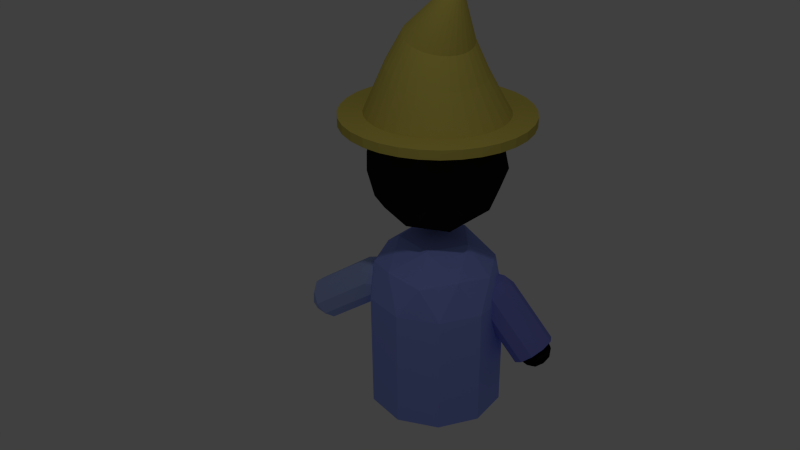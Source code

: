 # Source: vivi.blend  (saved by Blender 2.74.0; exported with 4.5.12 LTS)
import bpy
from mathutils import Matrix  # noqa: F401  (used for matrix-valued properties, if any)

bpy.ops.wm.read_factory_settings(use_empty=True)
scene = bpy.context.scene
scene.name = 'Scene'

# ---- collections
col_collection_1 = bpy.data.collections.new('Collection 1'); scene.collection.children.link(col_collection_1)

# ---- materials (node trees are filled in below, after node groups)
mat_black = bpy.data.materials.new('black')
mat_black.alpha_threshold = 0.0
mat_black.use_transparent_shadow = False
mat_black.diffuse_color = (0.426, 0.5355, 0.9551, 1.0)
mat_black.roughness = 0.5
mat_black.specular_intensity = 0.0
mat_blue_001 = bpy.data.materials.new('blue.001')
mat_blue_001.alpha_threshold = 0.0
mat_blue_001.use_transparent_shadow = False
mat_blue_001.diffuse_color = (0.3212, 0.4006, 1.0, 1.0)
mat_blue_001.roughness = 0.5
mat_blue_001.specular_intensity = 0.0
mat_hat = bpy.data.materials.new('hat')
mat_hat.alpha_threshold = 0.0
mat_hat.use_transparent_shadow = False
mat_hat.diffuse_color = (0.6738, 0.563, 0.1125, 1.0)
mat_hat.roughness = 0.5
mat_hat.specular_intensity = 0.0
mat_black_001 = bpy.data.materials.new('black.001')
mat_black_001.alpha_threshold = 0.0
mat_black_001.use_transparent_shadow = False
mat_black_001.diffuse_color = (0.01222, 0.01222, 0.01222, 1.0)
mat_black_001.specular_color = (0.005605, 0.005605, 0.005605)
mat_black_001.roughness = 0.5
mat_black_001.specular_intensity = 0.0
mat_material_002 = bpy.data.materials.new('Material.002')
mat_material_002.alpha_threshold = 0.0
mat_material_002.use_transparent_shadow = False
mat_material_002.diffuse_color = (0.008076, 0.008076, 0.008076, 1.0)
mat_material_002.roughness = 0.5
mat_material_002.specular_intensity = 0.0
mat_blue = bpy.data.materials.new('blue')
mat_blue.alpha_threshold = 0.0
mat_blue.use_transparent_shadow = False
mat_blue.diffuse_color = (0.2371, 0.2676, 0.8, 1.0)
mat_blue.roughness = 0.5
mat_blue.specular_intensity = 0.0

# ---- material node trees

# ---- world
world_world = bpy.data.worlds.new('World'); scene.world = world_world
world_world.color = (0.05088, 0.05088, 0.05088)
world_world.use_sun_shadow = False
world_world.sun_shadow_jitter_overblur = 0.0
world_world.cycles.sampling_method = 'MANUAL'
world_world.cycles.sample_map_resolution = 256

# ---- cameras
cam_camera = bpy.data.cameras.new('Camera')
cam_camera.clip_end = 100.0
cam_camera.lens = 35.0
cam_camera.sensor_width = 32.0
cam_camera.sensor_height = 18.0
cam_camera.ortho_scale = 7.314
cam_camera.dof.focus_distance = 0.0
cam_camera.dof.aperture_fstop = 128.0

# ---- lights
light_lamp = bpy.data.lights.new('Lamp', 'POINT')
light_lamp.transmission_factor = 0.0
light_lamp.cutoff_distance = 30.0
light_lamp.energy = 100.0
light_lamp.shadow_buffer_clip_start = 1.001
light_lamp.shadow_soft_size = 0.1
light_lamp.shadow_maximum_resolution = 0.006
light_lamp.use_absolute_resolution = True
light_lamp.cycles.use_multiple_importance_sampling = False

# ---- meshes
me_icosphere_001 = bpy.data.meshes.new('Icosphere.001')
me_icosphere_001.from_pydata([(0.2764, -0.8506, 0.4472), (-0.7236, -0.5257, 0.4472), (-0.7236, 0.5257, 0.4472), (0.2764, 0.8506, 0.4472), (0.8944, 0.0, 0.4472), (0.0, 0.0, 1.0), (0.0, 1.0, -3.049), (0.5878, 0.809, -3.049), (-0.9511, 0.309, -3.049), (-0.5878, 0.809, -3.049), (-0.5878, -0.809, -3.049), (-0.9511, -0.309, -3.049), (0.5878, -0.809, -3.049), (0.0, -1.0, -3.049), (0.9511, 0.309, -3.049), (0.9511, -0.309, -3.049), (0.9511, -0.309, 0.0), (0.9511, 0.309, 0.0), (0.0, -1.0, 0.0), (0.5878, -0.809, 0.0), (-0.9511, -0.309, 0.0), (-0.5878, -0.809, 0.0), (-0.5878, 0.809, 0.0), (-0.9511, 0.309, 0.0), (0.5878, 0.809, 0.0), (0.0, 1.0, 0.0), (0.6882, -0.5, 0.5257), (-0.2629, -0.809, 0.5257), (-0.8506, 0.0, 0.5257), (-0.2629, 0.809, 0.5257), (0.6882, 0.5, 0.5257), (0.1625, -0.5, 0.8507), (0.5257, 0.0, 0.8507), (-0.4253, -0.309, 0.8507), (-0.4253, 0.309, 0.8507), (0.1625, 0.5, 0.8507), (0.01322, 0.02791, -2.263), (-0.5517, 0.4384, -2.695), (0.229, 0.692, -2.695), (0.7115, 0.02791, -2.695), (0.229, -0.6362, -2.695), (-0.5517, -0.3825, -2.695), (-0.2026, 0.692, -3.393), (0.5782, 0.4384, -3.393), (0.5782, -0.3825, -3.393), (-0.2026, -0.6362, -3.393), (-0.6851, 0.02791, -3.393), (0.01322, 0.02791, -3.825), (0.1401, 0.4183, -2.38), (-0.3188, 0.2692, -2.38), (-0.192, 0.6595, -2.634), (-0.6509, 0.02791, -2.634), (-0.3188, -0.2133, -2.38), (0.4237, 0.02791, -2.38), (0.5505, 0.4183, -2.634), (0.1401, -0.3624, -2.38), (0.5505, -0.3625, -2.634), (-0.192, -0.6037, -2.634), (-0.7293, 0.2692, -3.044), (-0.7293, -0.2133, -3.044), (0.01322, 0.8086, -3.044), (-0.4457, 0.6595, -3.044), (0.7557, 0.2692, -3.044), (0.4721, 0.6595, -3.044), (0.4721, -0.6037, -3.044), (0.7557, -0.2133, -3.044), (-0.4457, -0.6037, -3.044), (0.01322, -0.7528, -3.044), (-0.5241, 0.4183, -3.455), (0.2184, 0.6595, -3.455), (0.6773, 0.02791, -3.455), (0.2184, -0.6037, -3.455), (-0.5241, -0.3625, -3.455), (-0.1136, 0.4183, -3.708), (-0.3972, 0.02791, -3.708), (0.3453, 0.2692, -3.708), (0.3453, -0.2133, -3.708), (-0.1136, -0.3624, -3.708)], [], [(0, 26, 31), (1, 27, 33), (2, 28, 34), (3, 29, 35), (4, 30, 32), (32, 35, 5), (32, 30, 35), (30, 3, 35), (35, 34, 5), (35, 29, 34), (29, 2, 34), (34, 33, 5), (34, 28, 33), (28, 1, 33), (33, 31, 5), (33, 27, 31), (27, 0, 31), (31, 32, 5), (31, 26, 32), (26, 4, 32), (17, 30, 4), (17, 24, 30), (24, 3, 30), (25, 29, 3), (25, 22, 29), (22, 2, 29), (23, 28, 2), (23, 20, 28), (20, 1, 28), (21, 27, 1), (21, 18, 27), (18, 0, 27), (19, 26, 0), (19, 16, 26), (16, 4, 26), (24, 25, 3), (17, 16, 15, 14), (22, 23, 2), (19, 18, 13, 12), (20, 21, 1), (21, 20, 11, 10), (18, 19, 0), (18, 21, 10, 13), (16, 17, 4), (16, 19, 12, 15), (25, 24, 7, 6), (23, 22, 9, 8), (24, 17, 14, 7), (20, 23, 8, 11), (22, 25, 6, 9), (6, 7, 14, 15, 12, 13, 10, 11, 8, 9), (36, 49, 48), (37, 49, 51), (36, 48, 53), (36, 53, 55), (36, 55, 52), (37, 51, 58), (38, 50, 60), (39, 54, 62), (40, 56, 64), (41, 57, 66), (37, 58, 61), (38, 60, 63), (39, 62, 65), (40, 64, 67), (41, 66, 59), (42, 68, 73), (43, 69, 75), (44, 70, 76), (45, 71, 77), (46, 72, 74), (74, 77, 47), (74, 72, 77), (72, 45, 77), (77, 76, 47), (77, 71, 76), (71, 44, 76), (76, 75, 47), (76, 70, 75), (70, 43, 75), (75, 73, 47), (75, 69, 73), (69, 42, 73), (73, 74, 47), (73, 68, 74), (68, 46, 74), (59, 72, 46), (59, 66, 72), (66, 45, 72), (67, 71, 45), (67, 64, 71), (64, 44, 71), (65, 70, 44), (65, 62, 70), (62, 43, 70), (63, 69, 43), (63, 60, 69), (60, 42, 69), (61, 68, 42), (61, 58, 68), (58, 46, 68), (66, 67, 45), (66, 57, 67), (57, 40, 67), (64, 65, 44), (64, 56, 65), (56, 39, 65), (62, 63, 43), (62, 54, 63), (54, 38, 63), (60, 61, 42), (60, 50, 61), (50, 37, 61), (58, 59, 46), (58, 51, 59), (51, 41, 59), (52, 57, 41), (52, 55, 57), (55, 40, 57), (55, 56, 40), (55, 53, 56), (53, 39, 56), (53, 54, 39), (53, 48, 54), (48, 38, 54), (51, 52, 41), (51, 49, 52), (49, 36, 52), (48, 50, 38), (48, 49, 50), (49, 37, 50)])
me_icosphere_001.materials.append(mat_black)
me_icosphere_001.use_remesh_preserve_volume = False
me_icosphere_001.use_remesh_preserve_attributes = False
me_icosphere_001.use_mirror_vertex_groups = False
me_icosphere_001.update()
me_cylinder = bpy.data.meshes.new('Cylinder')
me_cylinder.from_pydata([(0.0, 1.0, -0.7726), (0.5878, 0.809, -0.7726), (-0.9511, 0.309, -0.7726), (-0.5878, 0.809, -0.7726), (-0.5878, -0.809, -0.7726), (-0.9511, -0.309, -0.7726), (0.5878, -0.809, -0.7726), (0.0, -1.0, -0.7726), (0.9511, 0.309, -0.7726), (0.9511, -0.309, -0.7726), (0.2764, -0.8506, 1.451), (-0.7236, -0.5257, 1.451), (-0.7236, 0.5257, 1.451), (0.2764, 0.8506, 1.451), (0.8944, 0.0, 1.451), (0.0, 0.0, 2.003), (0.9511, -0.309, 1.003), (0.9511, 0.309, 1.003), (0.0, -1.0, 1.003), (0.5878, -0.809, 1.003), (-0.9511, -0.309, 1.003), (-0.5878, -0.809, 1.003), (-0.5878, 0.809, 1.003), (-0.9511, 0.309, 1.003), (0.5878, 0.809, 1.003), (0.0, 1.0, 1.003), (0.6882, -0.5, 1.529), (-0.2629, -0.809, 1.529), (-0.8506, 0.0, 1.529), (-0.2629, 0.809, 1.529), (0.6882, 0.5, 1.529), (0.1625, -0.5, 1.854), (0.5257, 0.0, 1.854), (-0.4253, -0.309, 1.854), (-0.4253, 0.309, 1.854), (0.1625, 0.5, 1.854)], [], [(24, 17, 8, 1), (22, 25, 0, 3), (20, 23, 2, 5), (18, 21, 4, 7), (16, 19, 6, 9), (25, 24, 1, 0), (23, 22, 3, 2), (21, 20, 5, 4), (19, 18, 7, 6), (17, 16, 9, 8), (10, 26, 31), (11, 27, 33), (12, 28, 34), (13, 29, 35), (14, 30, 32), (32, 35, 15), (32, 30, 35), (30, 13, 35), (35, 34, 15), (35, 29, 34), (29, 12, 34), (34, 33, 15), (34, 28, 33), (28, 11, 33), (33, 31, 15), (33, 27, 31), (27, 10, 31), (31, 32, 15), (31, 26, 32), (26, 14, 32), (17, 30, 14), (17, 24, 30), (24, 13, 30), (25, 29, 13), (25, 22, 29), (22, 12, 29), (23, 28, 12), (23, 20, 28), (20, 11, 28), (21, 27, 11), (21, 18, 27), (18, 10, 27), (19, 26, 10), (19, 16, 26), (16, 14, 26), (24, 25, 13), (22, 23, 12), (20, 21, 11), (18, 19, 10), (16, 17, 14)])
me_cylinder.materials.append(mat_blue_001)
me_cylinder.use_remesh_preserve_volume = False
me_cylinder.use_remesh_preserve_attributes = False
me_cylinder.use_mirror_vertex_groups = False
me_cylinder.update()
me_cone = bpy.data.meshes.new('Cone')
me_cone.from_pydata([(0.0, 1.0, -1.0), (0.1951, 0.9808, -1.0), (0.3827, 0.9239, -1.0), (0.5556, 0.8315, -1.0), (0.7071, 0.7071, -1.0), (0.8315, 0.5556, -1.0), (0.9239, 0.3827, -1.0), (0.9808, 0.1951, -1.0), (1.0, 7.55e-08, -1.0), (0.4978, -0.3808, 0.9166), (0.9808, -0.1951, -1.0), (0.9239, -0.3827, -1.0), (0.8315, -0.5556, -1.0), (0.7071, -0.7071, -1.0), (0.5556, -0.8315, -1.0), (0.3827, -0.9239, -1.0), (0.1951, -0.9808, -1.0), (-3.258e-07, -1.0, -1.0), (-0.1951, -0.9808, -1.0), (-0.3827, -0.9239, -1.0), (-0.5556, -0.8315, -1.0), (-0.7071, -0.7071, -1.0), (-0.8315, -0.5556, -1.0), (-0.9239, -0.3827, -1.0), (-0.9808, -0.1951, -1.0), (-1.0, 9.656e-07, -1.0), (-0.9808, 0.1951, -1.0), (-0.9239, 0.3827, -1.0), (-0.8315, 0.5556, -1.0), (-0.7071, 0.7071, -1.0), (-0.5556, 0.8315, -1.0), (-0.3827, 0.9239, -1.0), (-0.1951, 0.9808, -1.0), (0.1986, 0.3592, 0.07851), (0.1123, 0.3767, 0.1012), (0.02475, 0.3773, 0.1217), (-0.06101, 0.3614, 0.1393), (-0.1422, 0.33, 0.1536), (-0.2164, 0.2844, 0.1642), (-0.2813, 0.226, 0.1707), (-0.3348, 0.1567, 0.173), (0.5204, -0.05152, -0.05685), (-0.3752, 0.07874, 0.171), (-0.4012, -0.005526, 0.1646), (-0.4115, -0.09347, 0.1541), (-0.4054, -0.1822, 0.1396), (-0.3828, -0.2688, 0.1216), (-0.3438, -0.3499, 0.1006), (-0.2893, -0.4224, 0.07726), (-0.2208, -0.4832, 0.05237), (-0.1405, -0.5294, 0.02688), (-0.05139, -0.5585, 0.001833), (0.04312, -0.5686, -0.02168), (0.139, -0.5589, -0.04258), (0.232, -0.5291, -0.05986), (0.3177, -0.4803, -0.07266), (0.3921, -0.4145, -0.08034), (0.4518, -0.3348, -0.08252), (0.494, -0.2449, -0.07914), (0.5171, -0.149, -0.07042), (0.5042, 0.04324, -0.03915), (0.4699, 0.1313, -0.01819), (0.4194, 0.2093, 0.005044), (0.3553, 0.2745, 0.02955), (0.2807, 0.3249, 0.05435), (-1.789e-08, 1.35, -1.123), (-1.789e-08, 1.35, -0.9945), (0.2603, 1.324, -1.123), (0.2603, 1.324, -0.9945), (0.5105, 1.247, -1.123), (0.5105, 1.247, -0.9945), (0.7411, 1.123, -1.123), (0.7411, 1.123, -0.9945), (0.9433, 0.9547, -1.123), (0.9433, 0.9547, -0.9945), (1.109, 0.7501, -1.123), (1.109, 0.7501, -0.9945), (1.232, 0.5167, -1.123), (1.232, 0.5167, -0.9945), (1.308, 0.2634, -1.123), (1.308, 0.2634, -0.9945), (1.334, -9.577e-09, -1.123), (1.334, -9.577e-09, -0.9945), (1.308, -0.2634, -1.123), (1.308, -0.2634, -0.9945), (1.232, -0.5167, -1.123), (1.232, -0.5167, -0.9945), (1.109, -0.7501, -1.123), (1.109, -0.7501, -0.9945), (0.9433, -0.9547, -1.123), (0.9433, -0.9547, -0.9945), (0.7411, -1.123, -1.123), (0.7411, -1.123, -0.9945), (0.5105, -1.247, -1.123), (0.5105, -1.247, -0.9945), (0.2603, -1.324, -1.123), (0.2603, -1.324, -0.9945), (-4.526e-07, -1.35, -1.123), (-4.526e-07, -1.35, -0.9945), (-0.2603, -1.324, -1.123), (-0.2603, -1.324, -0.9945), (-0.5105, -1.247, -1.123), (-0.5105, -1.247, -0.9945), (-0.7411, -1.123, -1.123), (-0.7411, -1.123, -0.9945), (-0.9433, -0.9547, -1.123), (-0.9433, -0.9547, -0.9945), (-1.109, -0.7501, -1.123), (-1.109, -0.7501, -0.9945), (-1.232, -0.5167, -1.123), (-1.232, -0.5167, -0.9945), (-1.308, -0.2634, -1.123), (-1.308, -0.2634, -0.9945), (-1.334, 1.192e-06, -1.123), (-1.334, 1.192e-06, -0.9945), (-1.308, 0.2634, -1.123), (-1.308, 0.2634, -0.9945), (-1.232, 0.5167, -1.123), (-1.232, 0.5167, -0.9945), (-1.109, 0.7501, -1.123), (-1.109, 0.7501, -0.9945), (-0.9433, 0.9547, -1.123), (-0.9433, 0.9547, -0.9945), (-0.7411, 1.123, -1.123), (-0.7411, 1.123, -0.9945), (-0.5105, 1.247, -1.123), (-0.5105, 1.247, -0.9945), (-0.2603, 1.324, -1.123), (-0.2603, 1.324, -0.9945), (0.2504, 0.582, -0.3585), (0.1217, 0.6131, -0.3373), (-0.1397, 0.5988, -0.3004), (-0.2629, 0.5548, -0.286), (-0.3754, 0.4884, -0.275), (-0.4732, 0.4023, -0.2676), (-0.5532, 0.2994, -0.2643), (0.7049, -0.03792, -0.4745), (-0.6126, 0.1835, -0.2649), (-0.6494, 0.05837, -0.2696), (-0.6622, -0.07158, -0.2782), (-0.6502, -0.2019, -0.2904), (-0.6137, -0.3279, -0.3059), (-0.5535, -0.445, -0.3241), (-0.4714, -0.5488, -0.3443), (-0.3701, -0.6351, -0.366), (-0.253, -0.7002, -0.3883), (-0.1244, -0.7411, -0.4103), (0.01085, -0.7557, -0.4312), (0.1473, -0.7428, -0.45), (0.2795, -0.7026, -0.466), (0.4016, -0.6364, -0.4784), (0.5085, -0.5465, -0.4868), (0.5955, -0.4368, -0.4906), (0.6588, -0.3118, -0.4898), (0.6958, -0.1769, -0.4843), (0.6862, 0.09934, -0.4607), (0.6407, 0.2292, -0.4437), (0.5708, 0.3464, -0.4241), (0.4797, 0.4465, -0.4028), (0.3714, 0.5259, -0.3806), (-0.01001, 0.6186, -0.3177)], [], [(37, 9, 36), (35, 9, 34), (38, 9, 37), (39, 9, 38), (40, 9, 39), (42, 9, 40), (43, 9, 42), (44, 9, 43), (45, 9, 44), (46, 9, 45), (47, 9, 46), (48, 9, 47), (49, 9, 48), (50, 9, 49), (51, 9, 50), (52, 9, 51), (53, 9, 52), (54, 9, 53), (55, 9, 54), (56, 9, 55), (57, 9, 56), (58, 9, 57), (59, 9, 58), (41, 9, 59), (60, 9, 41), (61, 9, 60), (62, 9, 61), (63, 9, 62), (64, 9, 63), (33, 9, 64), (36, 9, 35), (34, 9, 33), (0, 1, 2, 3, 4, 5, 6, 7, 8, 10, 11, 12, 13, 14, 15, 16, 17, 18, 19, 20, 21, 22, 23, 24, 25, 26, 27, 28, 29, 30, 31, 32), (159, 64, 63, 158), (158, 63, 62, 157), (157, 62, 61, 156), (156, 61, 60, 155), (154, 59, 58, 153), (153, 58, 57, 152), (152, 57, 56, 151), (151, 56, 55, 150), (150, 55, 54, 149), (149, 54, 53, 148), (148, 53, 52, 147), (147, 52, 51, 146), (146, 51, 50, 145), (145, 50, 49, 144), (144, 49, 48, 143), (143, 48, 47, 142), (142, 47, 46, 141), (141, 46, 45, 140), (140, 45, 44, 139), (139, 44, 43, 138), (138, 43, 42, 137), (136, 41, 59, 154), (155, 60, 41, 136), (137, 42, 40, 135), (135, 40, 39, 134), (134, 39, 38, 133), (133, 38, 37, 132), (132, 37, 36, 131), (131, 36, 35, 160), (160, 35, 34, 130), (129, 33, 64, 159), (130, 34, 33, 129), (65, 66, 68, 67), (67, 68, 70, 69), (69, 70, 72, 71), (71, 72, 74, 73), (73, 74, 76, 75), (75, 76, 78, 77), (77, 78, 80, 79), (79, 80, 82, 81), (81, 82, 84, 83), (83, 84, 86, 85), (85, 86, 88, 87), (87, 88, 90, 89), (89, 90, 92, 91), (91, 92, 94, 93), (93, 94, 96, 95), (95, 96, 98, 97), (97, 98, 100, 99), (99, 100, 102, 101), (101, 102, 104, 103), (103, 104, 106, 105), (105, 106, 108, 107), (107, 108, 110, 109), (109, 110, 112, 111), (111, 112, 114, 113), (113, 114, 116, 115), (115, 116, 118, 117), (117, 118, 120, 119), (119, 120, 122, 121), (121, 122, 124, 123), (123, 124, 126, 125), (68, 66, 128, 126, 124, 122, 120, 118, 116, 114, 112, 110, 108, 106, 104, 102, 100, 98, 96, 94, 92, 90, 88, 86, 84, 82, 80, 78, 76, 74, 72, 70), (127, 128, 66, 65), (125, 126, 128, 127), (65, 67, 69, 71, 73, 75, 77, 79, 81, 83, 85, 87, 89, 91, 93, 95, 97, 99, 101, 103, 105, 107, 109, 111, 113, 115, 117, 119, 121, 123, 125, 127), (3, 159, 158, 4), (4, 158, 157, 5), (5, 157, 156, 6), (6, 156, 155, 7), (10, 154, 153, 11), (11, 153, 152, 12), (12, 152, 151, 13), (13, 151, 150, 14), (14, 150, 149, 15), (15, 149, 148, 16), (16, 148, 147, 17), (17, 147, 146, 18), (18, 146, 145, 19), (19, 145, 144, 20), (20, 144, 143, 21), (21, 143, 142, 22), (22, 142, 141, 23), (23, 141, 140, 24), (24, 140, 139, 25), (25, 139, 138, 26), (26, 138, 137, 27), (8, 136, 154, 10), (7, 155, 136, 8), (27, 137, 135, 28), (28, 135, 134, 29), (29, 134, 133, 30), (30, 133, 132, 31), (31, 132, 131, 32), (32, 131, 160, 0), (0, 160, 130, 1), (2, 129, 159, 3), (1, 130, 129, 2)])
_uv = me_cone.uv_layers.new(name='UVMap')
_uv.uv.foreach_set('vector', [0.4425, 0.5441, 0.5463, 0.4076, 0.4557, 0.5482, 0.4694, 0.5521, 0.5463, 0.4076, 0.4832, 0.5557, 0.4302, 0.54, 0.5463, 0.4076, 0.4425, 0.5441, 0.04047, 0.8587, 0.05448, 0.7095, 0.05448, 0.8576, 0.02642, 0.8575, 0.05448, 0.7095, 0.04047, 0.8587, 0.01279, 0.8539, 0.05448, 0.7095, 0.02642, 0.8575, 0.0, 0.8481, 0.05448, 0.7095, 0.01279, 0.8539, 0.6846, 0.6024, 0.7723, 0.7396, 0.6713, 0.6067, 0.6984, 0.5983, 0.7723, 0.7396, 0.6846, 0.6024, 0.7123, 0.5942, 0.7723, 0.7396, 0.6984, 0.5983, 0.7257, 0.5906, 0.7723, 0.7396, 0.7123, 0.5942, 0.7382, 0.5873, 0.7723, 0.7396, 0.7257, 0.5906, 0.7493, 0.5848, 0.7723, 0.7396, 0.7382, 0.5873, 0.8727, 0.8843, 0.9966, 1.0, 0.8634, 0.8915, 0.8843, 0.8773, 0.9966, 1.0, 0.8727, 0.8843, 0.8976, 0.8709, 0.9966, 1.0, 0.8843, 0.8773, 0.9122, 0.8652, 0.9966, 1.0, 0.8976, 0.8709, 0.9274, 0.8607, 0.9966, 1.0, 0.9122, 0.8652, 0.9426, 0.8575, 0.9966, 1.0, 0.9274, 0.8607, 0.9569, 0.8558, 0.9966, 1.0, 0.9426, 0.8575, 0.9699, 0.8557, 0.9966, 1.0, 0.9569, 0.8558, 0.9583, 0.5515, 0.9984, 0.4076, 0.9714, 0.5513, 0.9438, 0.55, 0.9984, 0.4076, 0.9583, 0.5515, 0.9287, 0.5471, 0.9984, 0.4076, 0.9438, 0.55, 0.9137, 0.5428, 0.9984, 0.4076, 0.9287, 0.5471, 0.8993, 0.5374, 0.9984, 0.4076, 0.9137, 0.5428, 0.8862, 0.5311, 0.9984, 0.4076, 0.8993, 0.5374, 0.8748, 0.5243, 0.9984, 0.4076, 0.8862, 0.5311, 0.8655, 0.5172, 0.9984, 0.4076, 0.8748, 0.5243, 0.4966, 0.5589, 0.5463, 0.4076, 0.5091, 0.5616, 0.4557, 0.5482, 0.5463, 0.4076, 0.4694, 0.5521, 0.4832, 0.5557, 0.5463, 0.4076, 0.4966, 0.5589, 1.921e-08, 0.5735, 0.0, 0.5437, 0.006164, 0.5146, 0.01825, 0.4871, 0.03581, 0.4624, 0.05815, 0.4413, 0.08442, 0.4248, 0.1136, 0.4134, 0.1446, 0.4076, 0.1762, 0.4076, 0.2072, 0.4134, 0.2364, 0.4248, 0.2626, 0.4413, 0.285, 0.4624, 0.3025, 0.4871, 0.3146, 0.5146, 0.3208, 0.5437, 0.3208, 0.5735, 0.3146, 0.6026, 0.3025, 0.6301, 0.285, 0.6548, 0.2626, 0.6758, 0.2364, 0.6924, 0.2072, 0.7037, 0.1762, 0.7095, 0.1446, 0.7095, 0.1136, 0.7037, 0.08442, 0.6924, 0.05815, 0.6758, 0.03581, 0.6548, 0.01825, 0.6301, 0.006164, 0.6026, 0.8277, 0.5821, 0.8655, 0.5172, 0.8748, 0.5243, 0.8425, 0.5904, 0.8425, 0.5904, 0.8748, 0.5243, 0.8862, 0.5311, 0.8601, 0.5982, 0.8601, 0.5982, 0.8862, 0.5311, 0.8993, 0.5374, 0.88, 0.6051, 0.88, 0.6051, 0.8993, 0.5374, 0.9137, 0.5428, 0.9013, 0.6109, 0.9449, 0.6178, 0.9438, 0.55, 0.9583, 0.5515, 0.9652, 0.6187, 0.9652, 0.6187, 0.9583, 0.5515, 0.9714, 0.5513, 0.9835, 0.6177, 0.9777, 0.7891, 0.9699, 0.8557, 0.9569, 0.8558, 0.9592, 0.7896, 0.9592, 0.7896, 0.9569, 0.8558, 0.9426, 0.8575, 0.9387, 0.7917, 0.9387, 0.7917, 0.9426, 0.8575, 0.9274, 0.8607, 0.9172, 0.7955, 0.9172, 0.7955, 0.9274, 0.8607, 0.9122, 0.8652, 0.8955, 0.8007, 0.8955, 0.8007, 0.9122, 0.8652, 0.8976, 0.8709, 0.8746, 0.8071, 0.8746, 0.8071, 0.8976, 0.8709, 0.8843, 0.8773, 0.8552, 0.8145, 0.8552, 0.8145, 0.8843, 0.8773, 0.8727, 0.8843, 0.8381, 0.8224, 0.8381, 0.8224, 0.8727, 0.8843, 0.8634, 0.8915, 0.824, 0.8307, 0.7601, 0.5147, 0.7493, 0.5848, 0.7382, 0.5873, 0.744, 0.5162, 0.744, 0.5162, 0.7382, 0.5873, 0.7257, 0.5906, 0.7257, 0.5188, 0.7257, 0.5188, 0.7257, 0.5906, 0.7123, 0.5942, 0.7059, 0.5222, 0.7059, 0.5222, 0.7123, 0.5942, 0.6984, 0.5983, 0.6853, 0.5263, 0.6853, 0.5263, 0.6984, 0.5983, 0.6846, 0.6024, 0.6648, 0.531, 0.6648, 0.531, 0.6846, 0.6024, 0.6713, 0.6067, 0.6449, 0.5362, 0.6449, 0.5362, 0.6713, 0.6067, 0.6589, 0.6108, 0.6264, 0.5415, 0.9233, 0.6152, 0.9287, 0.5471, 0.9438, 0.55, 0.9449, 0.6178, 0.9013, 0.6109, 0.9137, 0.5428, 0.9287, 0.5471, 0.9233, 0.6152, 0.6264, 0.5415, 0.6589, 0.6108, 0.6479, 0.6146, 0.61, 0.5469, 0.3713, 0.6003, 0.4099, 0.5323, 0.4192, 0.536, 0.3852, 0.6058, 0.3852, 0.6058, 0.4192, 0.536, 0.4302, 0.54, 0.4018, 0.6113, 0.4018, 0.6113, 0.4302, 0.54, 0.4425, 0.5441, 0.4204, 0.6167, 0.4204, 0.6167, 0.4425, 0.5441, 0.4557, 0.5482, 0.4405, 0.6216, 0.4405, 0.6216, 0.4557, 0.5482, 0.4694, 0.5521, 0.4613, 0.626, 0.4613, 0.626, 0.4694, 0.5521, 0.4832, 0.5557, 0.4821, 0.6296, 0.5022, 0.6324, 0.4966, 0.5589, 0.5091, 0.5616, 0.5207, 0.6341, 0.4821, 0.6296, 0.4832, 0.5557, 0.4966, 0.5589, 0.5022, 0.6324, 0.8944, 0.1769, 0.9143, 0.1764, 0.9178, 0.2152, 0.8979, 0.2158, 0.8979, 0.2158, 0.9178, 0.2152, 0.9234, 0.2518, 0.9035, 0.2524, 0.9035, 0.2524, 0.9234, 0.2518, 0.931, 0.2848, 0.9111, 0.2853, 0.9462, 6.399e-05, 0.9663, 0.0, 0.9599, 0.03057, 0.9398, 0.03063, 0.9398, 0.03063, 0.9599, 0.03057, 0.9551, 0.06562, 0.9349, 0.06569, 0.9349, 0.06569, 0.9551, 0.06562, 0.9521, 0.1038, 0.932, 0.1039, 0.932, 0.1039, 0.9521, 0.1038, 0.9511, 0.1437, 0.931, 0.1437, 0.931, 0.1437, 0.9511, 0.1437, 0.9521, 0.1837, 0.932, 0.1837, 0.932, 0.1837, 0.9521, 0.1837, 0.9551, 0.2223, 0.9349, 0.2223, 0.9349, 0.2223, 0.9551, 0.2223, 0.9599, 0.258, 0.9398, 0.258, 0.9398, 0.258, 0.9599, 0.258, 0.9663, 0.2894, 0.9462, 0.2895, 0.9797, 0.0, 1.0, 0.0003377, 0.9943, 0.03307, 0.9741, 0.03274, 0.9741, 0.03274, 0.9943, 0.03307, 0.9901, 0.06956, 0.9698, 0.06922, 0.9698, 0.06922, 0.9901, 0.06956, 0.9875, 0.1084, 0.9672, 0.1081, 0.9672, 0.1081, 0.9875, 0.1084, 0.9866, 0.1481, 0.9663, 0.1478, 0.9663, 0.1478, 0.9866, 0.1481, 0.9875, 0.1871, 0.9672, 0.1868, 0.9672, 0.1868, 0.9875, 0.1871, 0.9901, 0.224, 0.9698, 0.2236, 0.9698, 0.2236, 0.9901, 0.224, 0.9943, 0.2572, 0.9741, 0.2569, 0.9741, 0.2569, 0.9943, 0.2572, 1.0, 0.2857, 0.9797, 0.2853, 0.8733, 0.0002405, 0.8932, 0.0, 0.8859, 0.02979, 0.866, 0.03003, 0.866, 0.03003, 0.8859, 0.02979, 0.8804, 0.06425, 0.8605, 0.06449, 0.8605, 0.06449, 0.8804, 0.06425, 0.877, 0.1021, 0.8571, 0.1023, 0.8571, 0.1023, 0.877, 0.1021, 0.8759, 0.1418, 0.856, 0.142, 0.856, 0.142, 0.8759, 0.1418, 0.877, 0.1818, 0.8571, 0.1821, 0.8571, 0.1821, 0.877, 0.1818, 0.8804, 0.2208, 0.8605, 0.221, 0.8605, 0.221, 0.8804, 0.2208, 0.8859, 0.257, 0.866, 0.2572, 0.866, 0.2572, 0.8859, 0.257, 0.8932, 0.2892, 0.8733, 0.2894, 0.9111, 0.0005656, 0.931, 0.0, 0.9234, 0.0281, 0.9035, 0.02867, 0.9035, 0.02867, 0.9234, 0.0281, 0.9178, 0.06112, 0.8979, 0.06169, 0.8979, 0.06169, 0.9178, 0.06112, 0.9143, 0.09779, 0.8944, 0.09836, 0.1929, 9.265e-05, 0.2351, 0.0, 0.2764, 0.00774, 0.3154, 0.02302, 0.3504, 0.04524, 0.3802, 0.07356, 0.4036, 0.1069, 0.4198, 0.1439, 0.428, 0.1833, 0.428, 0.2234, 0.4198, 0.2628, 0.4036, 0.2999, 0.3802, 0.3333, 0.3504, 0.3618, 0.3154, 0.3842, 0.2764, 0.3996, 0.2351, 0.4075, 0.1929, 0.4076, 0.1516, 0.3999, 0.1126, 0.3846, 0.07758, 0.3624, 0.04777, 0.3341, 0.02435, 0.3008, 0.008224, 0.2637, 0.0, 0.2244, 5.764e-08, 0.1842, 0.008224, 0.1448, 0.02436, 0.1077, 0.04777, 0.07429, 0.07758, 0.04584, 0.1126, 0.02346, 0.1516, 0.008014, 0.8932, 0.1373, 0.9131, 0.1367, 0.9143, 0.1764, 0.8944, 0.1769, 0.8944, 0.09836, 0.9143, 0.09779, 0.9131, 0.1367, 0.8932, 0.1373, 0.6631, 0.4076, 0.6209, 0.4075, 0.5796, 0.3996, 0.5406, 0.3842, 0.5056, 0.3618, 0.4758, 0.3333, 0.4523, 0.2999, 0.4362, 0.2628, 0.428, 0.2234, 0.428, 0.1833, 0.4362, 0.1439, 0.4523, 0.1069, 0.4758, 0.07356, 0.5056, 0.04524, 0.5406, 0.02302, 0.5796, 0.00774, 0.6209, 0.0, 0.6631, 9.267e-05, 0.7044, 0.008014, 0.7433, 0.02346, 0.7784, 0.04584, 0.8082, 0.07429, 0.8316, 0.1077, 0.8477, 0.1448, 0.856, 0.1842, 0.856, 0.2244, 0.8477, 0.2637, 0.8316, 0.3008, 0.8082, 0.3341, 0.7784, 0.3624, 0.7433, 0.3846, 0.7044, 0.3999, 0.7723, 0.6763, 0.8277, 0.5821, 0.8425, 0.5904, 0.7956, 0.6836, 0.7956, 0.6836, 0.8425, 0.5904, 0.8601, 0.5982, 0.8226, 0.6902, 0.8226, 0.6902, 0.8601, 0.5982, 0.88, 0.6051, 0.8522, 0.6958, 0.8522, 0.6958, 0.88, 0.6051, 0.9013, 0.6109, 0.8832, 0.7001, 0.945, 0.7045, 0.9449, 0.6178, 0.9652, 0.6187, 0.9733, 0.7044, 0.9733, 0.7044, 0.9652, 0.6187, 0.9835, 0.6177, 0.9984, 0.7027, 0.9966, 0.7046, 0.9777, 0.7891, 0.9592, 0.7896, 0.9702, 0.7045, 0.9702, 0.7045, 0.9592, 0.7896, 0.9387, 0.7917, 0.9411, 0.7059, 0.9411, 0.7059, 0.9387, 0.7917, 0.9172, 0.7955, 0.9103, 0.7087, 0.9103, 0.7087, 0.9172, 0.7955, 0.8955, 0.8007, 0.879, 0.7127, 0.879, 0.7127, 0.8955, 0.8007, 0.8746, 0.8071, 0.8484, 0.7179, 0.8484, 0.7179, 0.8746, 0.8071, 0.8552, 0.8145, 0.8197, 0.7241, 0.8197, 0.7241, 0.8552, 0.8145, 0.8381, 0.8224, 0.794, 0.7309, 0.794, 0.7309, 0.8381, 0.8224, 0.824, 0.8307, 0.7723, 0.7382, 0.7723, 0.4109, 0.7601, 0.5147, 0.744, 0.5162, 0.7483, 0.4084, 0.7483, 0.4084, 0.744, 0.5162, 0.7257, 0.5188, 0.7208, 0.4076, 0.7208, 0.4076, 0.7257, 0.5188, 0.7059, 0.5222, 0.691, 0.4087, 0.691, 0.4087, 0.7059, 0.5222, 0.6853, 0.5263, 0.6598, 0.4114, 0.6598, 0.4114, 0.6853, 0.5263, 0.6648, 0.531, 0.6286, 0.4158, 0.6286, 0.4158, 0.6648, 0.531, 0.6449, 0.5362, 0.5985, 0.4217, 0.5985, 0.4217, 0.6449, 0.5362, 0.6264, 0.5415, 0.5707, 0.4287, 0.9146, 0.7031, 0.9233, 0.6152, 0.9449, 0.6178, 0.945, 0.7045, 0.8832, 0.7001, 0.9013, 0.6109, 0.9233, 0.6152, 0.9146, 0.7031, 0.5707, 0.4287, 0.6264, 0.5415, 0.61, 0.5469, 0.5463, 0.4368, 0.3208, 0.716, 0.3713, 0.6003, 0.3852, 0.6058, 0.3424, 0.7235, 0.3424, 0.7235, 0.3852, 0.6058, 0.4018, 0.6113, 0.3681, 0.73, 0.3681, 0.73, 0.4018, 0.6113, 0.4204, 0.6167, 0.3968, 0.7353, 0.3968, 0.7353, 0.4204, 0.6167, 0.4405, 0.6216, 0.4276, 0.7393, 0.4276, 0.7393, 0.4405, 0.6216, 0.4613, 0.626, 0.4591, 0.7416, 0.4591, 0.7416, 0.4613, 0.626, 0.4821, 0.6296, 0.4901, 0.7423, 0.5196, 0.7413, 0.5022, 0.6324, 0.5207, 0.6341, 0.5463, 0.7386, 0.4901, 0.7423, 0.4821, 0.6296, 0.5022, 0.6324, 0.5196, 0.7413])
me_cone.materials.append(mat_hat)
me_cone.use_remesh_preserve_volume = False
me_cone.use_remesh_preserve_attributes = False
me_cone.use_mirror_vertex_groups = False
me_cone.update()
me_icosphere = bpy.data.meshes.new('Icosphere')
me_icosphere.from_pydata([(0.0, 0.0, -1.0), (0.7236, -0.5257, -0.4472), (-0.2764, -0.8506, -0.4472), (-0.8944, 0.0, -0.4472), (-0.2764, 0.8506, -0.4472), (0.7236, 0.5257, -0.4472), (0.2764, -0.8506, 0.4472), (-0.7236, -0.5257, 0.4472), (-0.7236, 0.5257, 0.4472), (0.2764, 0.8506, 0.4472), (0.8944, 0.0, 0.4472), (0.0, 0.0, 1.0), (-0.1625, -0.5, -0.8507), (0.4253, -0.309, -0.8507), (0.2629, -0.809, -0.5257), (0.8506, 0.0, -0.5257), (0.4253, 0.309, -0.8507), (-0.5257, 0.0, -0.8507), (-0.6882, -0.5, -0.5257), (-0.1625, 0.5, -0.8507), (-0.6882, 0.5, -0.5257), (0.2629, 0.809, -0.5257), (0.9511, -0.309, 0.0), (0.9511, 0.309, 0.0), (0.0, -1.0, 0.0), (0.5878, -0.809, 0.0), (-0.9511, -0.309, 0.0), (-0.5878, -0.809, 0.0), (-0.5878, 0.809, 0.0), (-0.9511, 0.309, 0.0), (0.5878, 0.809, 0.0), (0.0, 1.0, 0.0), (0.6882, -0.5, 0.5257), (-0.2629, -0.809, 0.5257), (-0.8506, 0.0, 0.5257), (-0.2629, 0.809, 0.5257), (0.6882, 0.5, 0.5257), (0.1625, -0.5, 0.8507), (0.5257, 0.0, 0.8507), (-0.4253, -0.309, 0.8507), (-0.4253, 0.309, 0.8507), (0.1625, 0.5, 0.8507)], [], [(0, 13, 12), (1, 13, 15), (0, 12, 17), (0, 17, 19), (0, 19, 16), (1, 15, 22), (2, 14, 24), (3, 18, 26), (4, 20, 28), (5, 21, 30), (1, 22, 25), (2, 24, 27), (3, 26, 29), (4, 28, 31), (5, 30, 23), (6, 32, 37), (7, 33, 39), (8, 34, 40), (9, 35, 41), (10, 36, 38), (38, 41, 11), (38, 36, 41), (36, 9, 41), (41, 40, 11), (41, 35, 40), (35, 8, 40), (40, 39, 11), (40, 34, 39), (34, 7, 39), (39, 37, 11), (39, 33, 37), (33, 6, 37), (37, 38, 11), (37, 32, 38), (32, 10, 38), (23, 36, 10), (23, 30, 36), (30, 9, 36), (31, 35, 9), (31, 28, 35), (28, 8, 35), (29, 34, 8), (29, 26, 34), (26, 7, 34), (27, 33, 7), (27, 24, 33), (24, 6, 33), (25, 32, 6), (25, 22, 32), (22, 10, 32), (30, 31, 9), (30, 21, 31), (21, 4, 31), (28, 29, 8), (28, 20, 29), (20, 3, 29), (26, 27, 7), (26, 18, 27), (18, 2, 27), (24, 25, 6), (24, 14, 25), (14, 1, 25), (22, 23, 10), (22, 15, 23), (15, 5, 23), (16, 21, 5), (16, 19, 21), (19, 4, 21), (19, 20, 4), (19, 17, 20), (17, 3, 20), (17, 18, 3), (17, 12, 18), (12, 2, 18), (15, 16, 5), (15, 13, 16), (13, 0, 16), (12, 14, 2), (12, 13, 14), (13, 1, 14)])
_uv = me_icosphere.uv_layers.new(name='UVMap')
_uv.uv.foreach_set('vector', [0.2487, 0.8441, 0.1939, 0.6807, 0.325, 0.7138, 0.1273, 0.5432, 0.1939, 0.6807, 0.04775, 0.6807, 0.2487, 0.8441, 0.325, 0.7138, 0.3311, 0.9111, 0.2487, 0.8441, 0.3311, 0.9111, 0.2039, 1.0, 0.2487, 0.8441, 0.2039, 1.0, 0.1191, 0.8576, 0.1273, 0.5432, 0.04775, 0.6807, 0.01712, 0.5369, 0.1862, 0.04175, 0.5, 7.762e-05, 0.3396, 0.2991, 0.6616, 0.2684, 0.559, 0.371, 0.559, 0.1659, 0.7514, 0.1536, 0.8813, 0.1465, 0.802, 0.3196, 0.1082, 0.4429, 9.416e-07, 0.371, 0.09549, 0.2684, 0.8138, 0.04175, 0.9999, 0.2979, 0.6604, 0.2991, 0.1862, 0.04175, 0.3396, 0.2991, 7.762e-05, 0.2979, 0.6616, 0.2684, 0.559, 0.1659, 0.6708, 0.1025, 0.7514, 0.1536, 0.802, 0.3196, 0.6719, 0.28, 0.1082, 0.4429, 0.09549, 0.2684, 0.2236, 0.371, 0.9108, 0.6905, 0.781, 0.6834, 0.862, 0.5369, 0.6623, 0.8441, 0.6046, 1.0, 0.5432, 0.8576, 0.535, 0.5432, 0.6145, 0.6807, 0.4684, 0.6807, 0.1082, 0.094, 0.0691, 0.0, 0.2073, 1.384e-07, 0.3262, 0.2684, 0.2236, 0.1659, 0.3354, 0.1025, 0.3311, 0.9111, 0.3373, 0.7138, 0.4136, 0.8441, 0.3354, 0.1025, 0.2236, 0.1659, 0.2073, 1.384e-07, 0.2236, 0.1659, 0.1082, 0.094, 0.2073, 1.384e-07, 0.3373, 0.7138, 0.4684, 0.6807, 0.4136, 0.8441, 0.3373, 0.7138, 0.4086, 0.5369, 0.4684, 0.6807, 0.4086, 0.5369, 0.535, 0.5432, 0.4684, 0.6807, 0.4684, 0.6807, 0.5432, 0.8576, 0.4136, 0.8441, 0.4684, 0.6807, 0.6145, 0.6807, 0.5432, 0.8576, 0.6145, 0.6807, 0.6623, 0.8441, 0.5432, 0.8576, 0.5432, 0.8576, 0.4584, 1.0, 0.4136, 0.8441, 0.5432, 0.8576, 0.6046, 1.0, 0.4584, 1.0, 0.9915, 0.6194, 0.9108, 0.6905, 0.862, 0.5369, 0.4584, 1.0, 0.3311, 0.9111, 0.4136, 0.8441, 0.862, 0.5369, 0.781, 0.6834, 0.7159, 0.5441, 0.781, 0.6834, 0.6623, 0.7028, 0.7159, 0.5441, 0.2236, 0.371, 0.2236, 0.1659, 0.3262, 0.2684, 0.2236, 0.371, 0.09549, 0.2684, 0.2236, 0.1659, 0.09549, 0.2684, 0.1082, 0.094, 0.2236, 0.1659, 0.0, 0.1659, 0.0691, 0.0, 0.1082, 0.094, 0.6719, 0.28, 0.802, 0.3196, 0.7386, 0.4603, 0.802, 0.3196, 0.865, 0.4603, 0.7386, 0.4603, 0.6452, 0.5369, 0.6145, 0.6807, 0.535, 0.5432, 0.6708, 0.1025, 0.559, 0.1659, 0.5427, 0.0, 0.559, 0.1659, 0.4436, 0.094, 0.5427, 0.0, 0.4309, 0.2684, 0.3354, 0.1659, 0.4436, 0.094, 7.762e-05, 0.2979, 0.3396, 0.2991, 0.1873, 0.6026, 0.3396, 0.2991, 0.5, 0.5524, 0.1873, 0.6026, 0.6604, 0.2991, 0.8127, 0.6026, 0.5, 0.5524, 0.6604, 0.2991, 0.9999, 0.2979, 0.8127, 0.6026, 0.7142, 0.8637, 0.6623, 0.7028, 0.781, 0.6834, 0.09549, 0.2684, 0.0, 0.1659, 0.1082, 0.094, 0.09549, 0.2684, 9.416e-07, 0.371, 0.0, 0.1659, 0.6708, 0.08251, 0.7514, 0.1536, 0.6719, 0.28, 0.802, 0.3196, 0.9481, 0.3268, 0.865, 0.4603, 0.802, 0.3196, 0.8813, 0.1465, 0.9481, 0.3268, 0.8813, 0.1465, 1.0, 0.1659, 0.9481, 0.3268, 0.559, 0.1659, 0.4309, 0.2684, 0.4436, 0.094, 0.559, 0.1659, 0.559, 0.371, 0.4309, 0.2684, 0.559, 0.371, 0.4436, 0.4429, 0.4309, 0.2684, 0.3396, 0.2991, 0.6604, 0.2991, 0.5, 0.5524, 0.3396, 0.2991, 0.5, 7.762e-05, 0.6604, 0.2991, 0.5, 7.762e-05, 0.8138, 0.04175, 0.6604, 0.2991, 0.3354, 0.4344, 0.2236, 0.371, 0.3262, 0.2684, 0.3354, 0.4344, 0.2073, 0.5369, 0.2236, 0.371, 0.2073, 0.5369, 0.1082, 0.4429, 0.2236, 0.371, 0.1191, 0.8576, 0.05771, 1.0, 0.0, 0.8441, 0.1191, 0.8576, 0.2039, 1.0, 0.05771, 1.0, 0.8003, 0.0, 0.7514, 0.1536, 0.6708, 0.08251, 0.8003, 0.0, 0.8813, 0.1465, 0.7514, 0.1536, 0.8003, 0.0, 0.9463, 0.00724, 0.8813, 0.1465, 0.9463, 0.00724, 1.0, 0.1659, 0.8813, 0.1465, 0.6708, 0.4344, 0.559, 0.371, 0.6616, 0.2684, 0.6708, 0.4344, 0.5427, 0.5369, 0.559, 0.371, 0.5427, 0.5369, 0.4436, 0.4429, 0.559, 0.371, 0.04775, 0.6807, 0.1191, 0.8576, 0.0, 0.8441, 0.04775, 0.6807, 0.1939, 0.6807, 0.1191, 0.8576, 0.1939, 0.6807, 0.2487, 0.8441, 0.1191, 0.8576, 0.5427, 0.5369, 0.4045, 0.5369, 0.4436, 0.4429, 0.325, 0.7138, 0.1939, 0.6807, 0.2537, 0.5369, 0.1939, 0.6807, 0.1273, 0.5432, 0.2537, 0.5369])
me_icosphere.materials.append(mat_black_001)
me_icosphere.use_remesh_preserve_volume = False
me_icosphere.use_remesh_preserve_attributes = False
me_icosphere.use_mirror_vertex_groups = False
me_icosphere.update()
me_icosphere_003 = bpy.data.meshes.new('Icosphere.003')
me_icosphere_003.from_pydata([(0.2764, -0.8506, 0.4472), (-0.7236, -0.5257, 0.4472), (-0.7236, 0.5257, 0.4472), (0.2764, 0.8506, 0.4472), (0.8944, 0.0, 0.4472), (0.0, 0.0, 1.0), (0.0, 1.0, -3.049), (0.5878, 0.809, -3.049), (-0.9511, 0.309, -3.049), (-0.5878, 0.809, -3.049), (-0.5878, -0.809, -3.049), (-0.9511, -0.309, -3.049), (0.5878, -0.809, -3.049), (0.0, -1.0, -3.049), (0.9511, 0.309, -3.049), (0.9511, -0.309, -3.049), (0.9511, -0.309, 0.0), (0.9511, 0.309, 0.0), (0.0, -1.0, 0.0), (0.5878, -0.809, 0.0), (-0.9511, -0.309, 0.0), (-0.5878, -0.809, 0.0), (-0.5878, 0.809, 0.0), (-0.9511, 0.309, 0.0), (0.5878, 0.809, 0.0), (0.0, 1.0, 0.0), (0.6882, -0.5, 0.5257), (-0.2629, -0.809, 0.5257), (-0.8506, 0.0, 0.5257), (-0.2629, 0.809, 0.5257), (0.6882, 0.5, 0.5257), (0.1625, -0.5, 0.8507), (0.5257, 0.0, 0.8507), (-0.4253, -0.309, 0.8507), (-0.4253, 0.309, 0.8507), (0.1625, 0.5, 0.8507), (0.01322, 0.02791, -2.263), (-0.5517, 0.4384, -2.695), (0.229, 0.692, -2.695), (0.7115, 0.02791, -2.695), (0.229, -0.6362, -2.695), (-0.5517, -0.3825, -2.695), (-0.2026, 0.692, -3.393), (0.5782, 0.4384, -3.393), (0.5782, -0.3825, -3.393), (-0.2026, -0.6362, -3.393), (-0.6851, 0.02791, -3.393), (0.01322, 0.02791, -3.825), (0.1401, 0.4183, -2.38), (-0.3188, 0.2692, -2.38), (-0.192, 0.6595, -2.634), (-0.6509, 0.02791, -2.634), (-0.3188, -0.2133, -2.38), (0.4237, 0.02791, -2.38), (0.5505, 0.4183, -2.634), (0.1401, -0.3624, -2.38), (0.5505, -0.3625, -2.634), (-0.192, -0.6037, -2.634), (-0.7293, 0.2692, -3.044), (-0.7293, -0.2133, -3.044), (0.01322, 0.8086, -3.044), (-0.4457, 0.6595, -3.044), (0.7557, 0.2692, -3.044), (0.4721, 0.6595, -3.044), (0.4721, -0.6037, -3.044), (0.7557, -0.2133, -3.044), (-0.4457, -0.6037, -3.044), (0.01322, -0.7528, -3.044), (-0.5241, 0.4183, -3.455), (0.2184, 0.6595, -3.455), (0.6773, 0.02791, -3.455), (0.2184, -0.6037, -3.455), (-0.5241, -0.3625, -3.455), (-0.1136, 0.4183, -3.708), (-0.3972, 0.02791, -3.708), (0.3453, 0.2692, -3.708), (0.3453, -0.2133, -3.708), (-0.1136, -0.3624, -3.708)], [], [(0, 26, 31), (1, 27, 33), (2, 28, 34), (3, 29, 35), (4, 30, 32), (32, 35, 5), (32, 30, 35), (30, 3, 35), (35, 34, 5), (35, 29, 34), (29, 2, 34), (34, 33, 5), (34, 28, 33), (28, 1, 33), (33, 31, 5), (33, 27, 31), (27, 0, 31), (31, 32, 5), (31, 26, 32), (26, 4, 32), (17, 30, 4), (17, 24, 30), (24, 3, 30), (25, 29, 3), (25, 22, 29), (22, 2, 29), (23, 28, 2), (23, 20, 28), (20, 1, 28), (21, 27, 1), (21, 18, 27), (18, 0, 27), (19, 26, 0), (19, 16, 26), (16, 4, 26), (24, 25, 3), (17, 16, 15, 14), (22, 23, 2), (19, 18, 13, 12), (20, 21, 1), (21, 20, 11, 10), (18, 19, 0), (18, 21, 10, 13), (16, 17, 4), (16, 19, 12, 15), (25, 24, 7, 6), (23, 22, 9, 8), (24, 17, 14, 7), (20, 23, 8, 11), (22, 25, 6, 9), (6, 7, 14, 15, 12, 13, 10, 11, 8, 9), (36, 49, 48), (37, 49, 51), (36, 48, 53), (36, 53, 55), (36, 55, 52), (37, 51, 58), (38, 50, 60), (39, 54, 62), (40, 56, 64), (41, 57, 66), (37, 58, 61), (38, 60, 63), (39, 62, 65), (40, 64, 67), (41, 66, 59), (42, 68, 73), (43, 69, 75), (44, 70, 76), (45, 71, 77), (46, 72, 74), (74, 77, 47), (74, 72, 77), (72, 45, 77), (77, 76, 47), (77, 71, 76), (71, 44, 76), (76, 75, 47), (76, 70, 75), (70, 43, 75), (75, 73, 47), (75, 69, 73), (69, 42, 73), (73, 74, 47), (73, 68, 74), (68, 46, 74), (59, 72, 46), (59, 66, 72), (66, 45, 72), (67, 71, 45), (67, 64, 71), (64, 44, 71), (65, 70, 44), (65, 62, 70), (62, 43, 70), (63, 69, 43), (63, 60, 69), (60, 42, 69), (61, 68, 42), (61, 58, 68), (58, 46, 68), (66, 67, 45), (66, 57, 67), (57, 40, 67), (64, 65, 44), (64, 56, 65), (56, 39, 65), (62, 63, 43), (62, 54, 63), (54, 38, 63), (60, 61, 42), (60, 50, 61), (50, 37, 61), (58, 59, 46), (58, 51, 59), (51, 41, 59), (52, 57, 41), (52, 55, 57), (55, 40, 57), (55, 56, 40), (55, 53, 56), (53, 39, 56), (53, 54, 39), (53, 48, 54), (48, 38, 54), (51, 52, 41), (51, 49, 52), (49, 36, 52), (48, 50, 38), (48, 49, 50), (49, 37, 50)])
me_icosphere_003.polygons.foreach_set('material_index', [1, 1, 1, 1, 1, 1, 1, 1, 1, 1, 1, 1, 1, 1, 1, 1, 1, 1, 1, 1, 1, 1, 1, 1, 1, 1, 1, 1, 1, 1, 1, 1, 1, 1, 1, 1, 1, 1, 1, 1, 1, 1, 1, 1, 1, 1, 1, 1, 1, 1, 1, 0, 0, 0, 0, 0, 0, 0, 0, 0, 0, 0, 0, 0, 0, 0, 0, 0, 0, 0, 0, 0, 0, 0, 0, 0, 0, 0, 0, 0, 0, 0, 0, 0, 0, 0, 0, 0, 0, 0, 0, 0, 0, 0, 0, 0, 0, 0, 0, 0, 0, 0, 0, 0, 0, 0, 0, 0, 0, 0, 0, 0, 0, 0, 0, 0, 0, 0, 0, 0, 0, 0, 0, 0, 0, 0, 0, 0, 0, 0, 0])
me_icosphere_003.materials.append(mat_material_002)
me_icosphere_003.materials.append(mat_blue)
me_icosphere_003.use_remesh_preserve_volume = False
me_icosphere_003.use_remesh_preserve_attributes = False
me_icosphere_003.use_mirror_vertex_groups = False
me_icosphere_003.update()

# ---- objects
ob_icosphere_001 = bpy.data.objects.new('Icosphere.001', me_icosphere_001)
ob_cylinder = bpy.data.objects.new('Cylinder', me_cylinder)
ob_cone = bpy.data.objects.new('Cone', me_cone)
ob_icosphere = bpy.data.objects.new('Icosphere', me_icosphere)
ob_lamp = bpy.data.objects.new('Lamp', light_lamp)
ob_camera = bpy.data.objects.new('Camera', cam_camera)
ob_icosphere_002 = bpy.data.objects.new('Icosphere.002', me_icosphere_003)

# ---- transforms, parenting, visibility, modifiers, constraints
ob_icosphere_001.location = (-0.6094, 0.2168, -1.973)
ob_icosphere_001.rotation_euler = (-0.984, 0.1221, 5.202)
ob_icosphere_001.scale = (0.318, 0.318, 0.318)
ob_icosphere_001.lineart.crease_threshold = 0.0
ob_cylinder.location = (0.2097, 0.6743, -2.994)
ob_cylinder.rotation_euler = (0.0, -0.0, 5.222)
ob_cylinder.lineart.crease_threshold = 0.0
ob_cone.location = (0.2325, 0.666, 1.706)
ob_cone.rotation_euler = (0.01536, 0.02393, 6.505)
ob_cone.lineart.crease_threshold = 0.0
ob_icosphere.location = (0.1869, 0.6826, 0.0003447)
ob_icosphere.rotation_euler = (0.01536, 0.02393, 6.505)
ob_icosphere.lineart.crease_threshold = 0.0
ob_lamp.location = (3.075, -2.394, 5.904)
ob_lamp.rotation_euler = (0.6503, 0.05522, 7.088)
ob_lamp.lock_rotations_4d = False
ob_lamp.empty_display_type = 'ARROWS'
ob_lamp.color = (0.0, 0.0, 0.0, 0.0)
ob_lamp.lineart.crease_threshold = 0.0
ob_camera.location = (7.945, -7.246, 4.531)
ob_camera.rotation_euler = (1.109, 0.01082, 0.8149)
ob_camera.lock_rotations_4d = False
ob_camera.empty_display_type = 'ARROWS'
ob_camera.color = (0.0, 0.0, 0.0, 0.0)
ob_camera.display_type = 'WIRE'
ob_camera.lineart.crease_threshold = 0.0
ob_icosphere_002.location = (0.9811, 1.105, -1.973)
ob_icosphere_002.rotation_euler = (0.6943, -0.04459, 5.072)
ob_icosphere_002.scale = (0.318, 0.318, 0.318)
ob_icosphere_002.lineart.crease_threshold = 0.0

# ---- collection membership
col_collection_1.objects.link(ob_icosphere_001)
col_collection_1.objects.link(ob_cylinder)
col_collection_1.objects.link(ob_cone)
col_collection_1.objects.link(ob_icosphere)
col_collection_1.objects.link(ob_lamp)
col_collection_1.objects.link(ob_camera)
col_collection_1.objects.link(ob_icosphere_002)

# ---- scene / render settings (as saved in the file)
scene.camera = ob_camera
scene.frame_start = 1; scene.frame_end = 250; scene.frame_set(1)
scene.render.engine = 'BLENDER_EEVEE_NEXT'
scene.render.resolution_percentage = 50
scene.render.dither_intensity = 0.0
scene.cycles.use_denoising = False
scene.cycles.samples = 10
scene.cycles.sampling_pattern = 'TABULATED_SOBOL'
scene.cycles.light_sampling_threshold = 0.0
scene.cycles.use_adaptive_sampling = False
scene.cycles.use_light_tree = False
scene.cycles.blur_glossy = 0.0
scene.cycles.pixel_filter_type = 'GAUSSIAN'
scene.cycles.sample_clamp_indirect = 0.0
scene.view_settings.view_transform = 'Standard'
bpy.context.view_layer.update()
